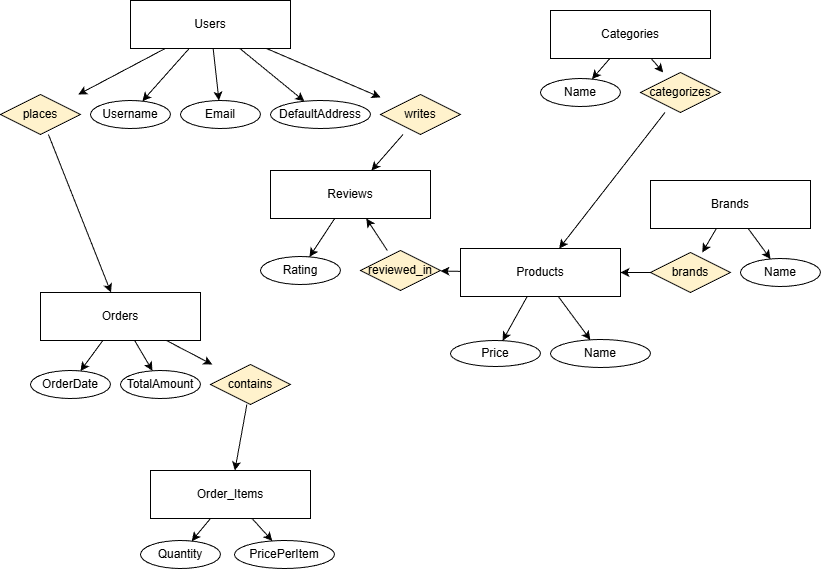

The diagram above was exported from draw.io. Its source (the exported page's mxGraphModel, read from the mxfile embedded in the PNG):
<mxGraphModel dx="1042" dy="562" grid="1" gridSize="10" guides="1" tooltips="1" connect="1" arrows="1" fold="1" page="1" pageScale="1" pageWidth="827" pageHeight="1169" math="0" shadow="0">
  <root>
    <mxCell id="0" />
    <mxCell id="1" parent="0" />
    <mxCell id="03oNyPPPr7yGy-7IahdZ-1" value="Users" style="rounded=0;whiteSpace=wrap;html=1;fillColor=#FFFFFF;strokeColor=#000000;" vertex="1" parent="1">
      <mxGeometry x="130" y="40" width="160" height="48" as="geometry" />
    </mxCell>
    <mxCell id="03oNyPPPr7yGy-7IahdZ-2" value="Categories" style="rounded=0;whiteSpace=wrap;html=1;fillColor=#FFFFFF;strokeColor=#000000;" vertex="1" parent="1">
      <mxGeometry x="550" y="50" width="160" height="48" as="geometry" />
    </mxCell>
    <mxCell id="03oNyPPPr7yGy-7IahdZ-3" value="Brands" style="rounded=0;whiteSpace=wrap;html=1;fillColor=#FFFFFF;strokeColor=#000000;" vertex="1" parent="1">
      <mxGeometry x="650" y="220" width="160" height="48" as="geometry" />
    </mxCell>
    <mxCell id="03oNyPPPr7yGy-7IahdZ-4" value="Products" style="rounded=0;whiteSpace=wrap;html=1;fillColor=#FFFFFF;strokeColor=#000000;" vertex="1" parent="1">
      <mxGeometry x="460" y="288" width="160" height="48" as="geometry" />
    </mxCell>
    <mxCell id="03oNyPPPr7yGy-7IahdZ-5" value="Orders" style="rounded=0;whiteSpace=wrap;html=1;fillColor=#FFFFFF;strokeColor=#000000;" vertex="1" parent="1">
      <mxGeometry x="40" y="332" width="160" height="48" as="geometry" />
    </mxCell>
    <mxCell id="03oNyPPPr7yGy-7IahdZ-6" value="Order_Items" style="rounded=0;whiteSpace=wrap;html=1;fillColor=#FFFFFF;strokeColor=#000000;" vertex="1" parent="1">
      <mxGeometry x="150" y="510" width="160" height="48" as="geometry" />
    </mxCell>
    <mxCell id="03oNyPPPr7yGy-7IahdZ-7" value="Reviews" style="rounded=0;whiteSpace=wrap;html=1;fillColor=#FFFFFF;strokeColor=#000000;" vertex="1" parent="1">
      <mxGeometry x="270" y="210" width="160" height="48" as="geometry" />
    </mxCell>
    <mxCell id="03oNyPPPr7yGy-7IahdZ-8" value="places" style="shape=rhombus;whiteSpace=wrap;html=1;fillColor=#FFF2CC;strokeColor=#000000;" vertex="1" parent="1">
      <mxGeometry y="134" width="80" height="40" as="geometry" />
    </mxCell>
    <mxCell id="03oNyPPPr7yGy-7IahdZ-9" value="contains" style="shape=rhombus;whiteSpace=wrap;html=1;fillColor=#FFF2CC;strokeColor=#000000;" vertex="1" parent="1">
      <mxGeometry x="210" y="404" width="80" height="40" as="geometry" />
    </mxCell>
    <mxCell id="03oNyPPPr7yGy-7IahdZ-11" value="reviewed_in" style="shape=rhombus;whiteSpace=wrap;html=1;fillColor=#FFF2CC;strokeColor=#000000;" vertex="1" parent="1">
      <mxGeometry x="360" y="290" width="80" height="40" as="geometry" />
    </mxCell>
    <mxCell id="03oNyPPPr7yGy-7IahdZ-12" value="writes" style="shape=rhombus;whiteSpace=wrap;html=1;fillColor=#FFF2CC;strokeColor=#000000;" vertex="1" parent="1">
      <mxGeometry x="380" y="134" width="80" height="40" as="geometry" />
    </mxCell>
    <mxCell id="03oNyPPPr7yGy-7IahdZ-13" value="categorizes" style="shape=rhombus;whiteSpace=wrap;html=1;fillColor=#FFF2CC;strokeColor=#000000;" vertex="1" parent="1">
      <mxGeometry x="640" y="112" width="80" height="40" as="geometry" />
    </mxCell>
    <mxCell id="03oNyPPPr7yGy-7IahdZ-14" value="brands" style="shape=rhombus;whiteSpace=wrap;html=1;fillColor=#FFF2CC;strokeColor=#000000;" vertex="1" parent="1">
      <mxGeometry x="650" y="292" width="80" height="40" as="geometry" />
    </mxCell>
    <mxCell id="03oNyPPPr7yGy-7IahdZ-15" value="Username" style="ellipse;whiteSpace=wrap;html=1;fillColor=#ffffff;strokeColor=#000000;" vertex="1" parent="1">
      <mxGeometry x="90" y="140" width="80" height="28" as="geometry" />
    </mxCell>
    <mxCell id="03oNyPPPr7yGy-7IahdZ-16" value="Email" style="ellipse;whiteSpace=wrap;html=1;fillColor=#ffffff;strokeColor=#000000;" vertex="1" parent="1">
      <mxGeometry x="180" y="140" width="80" height="28" as="geometry" />
    </mxCell>
    <mxCell id="03oNyPPPr7yGy-7IahdZ-17" value="DefaultAddress" style="ellipse;whiteSpace=wrap;html=1;fillColor=#ffffff;strokeColor=#000000;" vertex="1" parent="1">
      <mxGeometry x="270" y="140" width="100" height="28" as="geometry" />
    </mxCell>
    <mxCell id="03oNyPPPr7yGy-7IahdZ-18" value="Name" style="ellipse;whiteSpace=wrap;html=1;fillColor=#ffffff;strokeColor=#000000;" vertex="1" parent="1">
      <mxGeometry x="550" y="379" width="100" height="28" as="geometry" />
    </mxCell>
    <mxCell id="03oNyPPPr7yGy-7IahdZ-19" value="Price" style="ellipse;whiteSpace=wrap;html=1;fillColor=#ffffff;strokeColor=#000000;" vertex="1" parent="1">
      <mxGeometry x="450" y="380" width="90" height="26" as="geometry" />
    </mxCell>
    <mxCell id="03oNyPPPr7yGy-7IahdZ-20" value="Name" style="ellipse;whiteSpace=wrap;html=1;fillColor=#ffffff;strokeColor=#000000;" vertex="1" parent="1">
      <mxGeometry x="540" y="118" width="80" height="28" as="geometry" />
    </mxCell>
    <mxCell id="03oNyPPPr7yGy-7IahdZ-21" value="Name" style="ellipse;whiteSpace=wrap;html=1;fillColor=#ffffff;strokeColor=#000000;" vertex="1" parent="1">
      <mxGeometry x="740" y="298" width="80" height="28" as="geometry" />
    </mxCell>
    <mxCell id="03oNyPPPr7yGy-7IahdZ-22" value="OrderDate" style="ellipse;whiteSpace=wrap;html=1;fillColor=#ffffff;strokeColor=#000000;" vertex="1" parent="1">
      <mxGeometry x="30" y="410" width="80" height="28" as="geometry" />
    </mxCell>
    <mxCell id="03oNyPPPr7yGy-7IahdZ-23" value="TotalAmount" style="ellipse;whiteSpace=wrap;html=1;fillColor=#ffffff;strokeColor=#000000;" vertex="1" parent="1">
      <mxGeometry x="120" y="410" width="80" height="28" as="geometry" />
    </mxCell>
    <mxCell id="03oNyPPPr7yGy-7IahdZ-24" value="Quantity" style="ellipse;whiteSpace=wrap;html=1;fillColor=#ffffff;strokeColor=#000000;" vertex="1" parent="1">
      <mxGeometry x="140" y="580" width="80" height="28" as="geometry" />
    </mxCell>
    <mxCell id="03oNyPPPr7yGy-7IahdZ-25" value="PricePerItem" style="ellipse;whiteSpace=wrap;html=1;fillColor=#ffffff;strokeColor=#000000;" vertex="1" parent="1">
      <mxGeometry x="234" y="580" width="100" height="28" as="geometry" />
    </mxCell>
    <mxCell id="03oNyPPPr7yGy-7IahdZ-26" value="Rating" style="ellipse;whiteSpace=wrap;html=1;fillColor=#ffffff;strokeColor=#000000;" vertex="1" parent="1">
      <mxGeometry x="260" y="296" width="80" height="28" as="geometry" />
    </mxCell>
    <mxCell id="03oNyPPPr7yGy-7IahdZ-27" edge="1" parent="1" source="03oNyPPPr7yGy-7IahdZ-1" target="03oNyPPPr7yGy-7IahdZ-8">
      <mxGeometry relative="1" as="geometry" />
    </mxCell>
    <mxCell id="03oNyPPPr7yGy-7IahdZ-28" edge="1" parent="1" source="03oNyPPPr7yGy-7IahdZ-8" target="03oNyPPPr7yGy-7IahdZ-5">
      <mxGeometry relative="1" as="geometry" />
    </mxCell>
    <mxCell id="03oNyPPPr7yGy-7IahdZ-29" edge="1" parent="1" source="03oNyPPPr7yGy-7IahdZ-5" target="03oNyPPPr7yGy-7IahdZ-9">
      <mxGeometry relative="1" as="geometry" />
    </mxCell>
    <mxCell id="03oNyPPPr7yGy-7IahdZ-31" edge="1" parent="1" source="03oNyPPPr7yGy-7IahdZ-9" target="03oNyPPPr7yGy-7IahdZ-6">
      <mxGeometry relative="1" as="geometry" />
    </mxCell>
    <mxCell id="03oNyPPPr7yGy-7IahdZ-32" edge="1" parent="1" source="03oNyPPPr7yGy-7IahdZ-4" target="03oNyPPPr7yGy-7IahdZ-11">
      <mxGeometry relative="1" as="geometry" />
    </mxCell>
    <mxCell id="03oNyPPPr7yGy-7IahdZ-33" edge="1" parent="1" source="03oNyPPPr7yGy-7IahdZ-1" target="03oNyPPPr7yGy-7IahdZ-12">
      <mxGeometry relative="1" as="geometry" />
    </mxCell>
    <mxCell id="03oNyPPPr7yGy-7IahdZ-34" edge="1" parent="1" source="03oNyPPPr7yGy-7IahdZ-2" target="03oNyPPPr7yGy-7IahdZ-13">
      <mxGeometry relative="1" as="geometry" />
    </mxCell>
    <mxCell id="03oNyPPPr7yGy-7IahdZ-35" edge="1" parent="1" source="03oNyPPPr7yGy-7IahdZ-3" target="03oNyPPPr7yGy-7IahdZ-14">
      <mxGeometry relative="1" as="geometry" />
    </mxCell>
    <mxCell id="03oNyPPPr7yGy-7IahdZ-36" edge="1" parent="1" source="03oNyPPPr7yGy-7IahdZ-13" target="03oNyPPPr7yGy-7IahdZ-4">
      <mxGeometry relative="1" as="geometry" />
    </mxCell>
    <mxCell id="03oNyPPPr7yGy-7IahdZ-37" edge="1" parent="1" source="03oNyPPPr7yGy-7IahdZ-14" target="03oNyPPPr7yGy-7IahdZ-4">
      <mxGeometry relative="1" as="geometry" />
    </mxCell>
    <mxCell id="03oNyPPPr7yGy-7IahdZ-38" edge="1" parent="1" source="03oNyPPPr7yGy-7IahdZ-11" target="03oNyPPPr7yGy-7IahdZ-7">
      <mxGeometry relative="1" as="geometry" />
    </mxCell>
    <mxCell id="03oNyPPPr7yGy-7IahdZ-39" edge="1" parent="1" source="03oNyPPPr7yGy-7IahdZ-12" target="03oNyPPPr7yGy-7IahdZ-7">
      <mxGeometry relative="1" as="geometry" />
    </mxCell>
    <mxCell id="03oNyPPPr7yGy-7IahdZ-45" value="" style="endArrow=classic;html=1;rounded=0;" edge="1" parent="1" source="03oNyPPPr7yGy-7IahdZ-2" target="03oNyPPPr7yGy-7IahdZ-20">
      <mxGeometry width="50" height="50" relative="1" as="geometry">
        <mxPoint x="390" y="320" as="sourcePoint" />
        <mxPoint x="440" y="270" as="targetPoint" />
      </mxGeometry>
    </mxCell>
    <mxCell id="03oNyPPPr7yGy-7IahdZ-46" value="" style="endArrow=classic;html=1;rounded=0;" edge="1" parent="1" source="03oNyPPPr7yGy-7IahdZ-1" target="03oNyPPPr7yGy-7IahdZ-15">
      <mxGeometry width="50" height="50" relative="1" as="geometry">
        <mxPoint x="390" y="320" as="sourcePoint" />
        <mxPoint x="440" y="270" as="targetPoint" />
      </mxGeometry>
    </mxCell>
    <mxCell id="03oNyPPPr7yGy-7IahdZ-47" value="" style="endArrow=classic;html=1;rounded=0;" edge="1" parent="1" source="03oNyPPPr7yGy-7IahdZ-1" target="03oNyPPPr7yGy-7IahdZ-16">
      <mxGeometry width="50" height="50" relative="1" as="geometry">
        <mxPoint x="390" y="320" as="sourcePoint" />
        <mxPoint x="440" y="270" as="targetPoint" />
      </mxGeometry>
    </mxCell>
    <mxCell id="03oNyPPPr7yGy-7IahdZ-48" value="" style="endArrow=classic;html=1;rounded=0;" edge="1" parent="1" source="03oNyPPPr7yGy-7IahdZ-1" target="03oNyPPPr7yGy-7IahdZ-17">
      <mxGeometry width="50" height="50" relative="1" as="geometry">
        <mxPoint x="390" y="320" as="sourcePoint" />
        <mxPoint x="440" y="270" as="targetPoint" />
      </mxGeometry>
    </mxCell>
    <mxCell id="03oNyPPPr7yGy-7IahdZ-50" value="" style="endArrow=classic;html=1;rounded=0;" edge="1" parent="1" source="03oNyPPPr7yGy-7IahdZ-7" target="03oNyPPPr7yGy-7IahdZ-26">
      <mxGeometry width="50" height="50" relative="1" as="geometry">
        <mxPoint x="390" y="320" as="sourcePoint" />
        <mxPoint x="440" y="270" as="targetPoint" />
      </mxGeometry>
    </mxCell>
    <mxCell id="03oNyPPPr7yGy-7IahdZ-51" value="" style="endArrow=classic;html=1;rounded=0;" edge="1" parent="1" source="03oNyPPPr7yGy-7IahdZ-3" target="03oNyPPPr7yGy-7IahdZ-21">
      <mxGeometry width="50" height="50" relative="1" as="geometry">
        <mxPoint x="390" y="320" as="sourcePoint" />
        <mxPoint x="440" y="270" as="targetPoint" />
      </mxGeometry>
    </mxCell>
    <mxCell id="03oNyPPPr7yGy-7IahdZ-52" value="" style="endArrow=classic;html=1;rounded=0;" edge="1" parent="1" source="03oNyPPPr7yGy-7IahdZ-4" target="03oNyPPPr7yGy-7IahdZ-19">
      <mxGeometry width="50" height="50" relative="1" as="geometry">
        <mxPoint x="390" y="320" as="sourcePoint" />
        <mxPoint x="440" y="270" as="targetPoint" />
      </mxGeometry>
    </mxCell>
    <mxCell id="03oNyPPPr7yGy-7IahdZ-53" value="" style="endArrow=classic;html=1;rounded=0;" edge="1" parent="1" source="03oNyPPPr7yGy-7IahdZ-4" target="03oNyPPPr7yGy-7IahdZ-18">
      <mxGeometry width="50" height="50" relative="1" as="geometry">
        <mxPoint x="390" y="320" as="sourcePoint" />
        <mxPoint x="440" y="270" as="targetPoint" />
      </mxGeometry>
    </mxCell>
    <mxCell id="03oNyPPPr7yGy-7IahdZ-54" value="" style="endArrow=classic;html=1;rounded=0;" edge="1" parent="1" source="03oNyPPPr7yGy-7IahdZ-5" target="03oNyPPPr7yGy-7IahdZ-22">
      <mxGeometry width="50" height="50" relative="1" as="geometry">
        <mxPoint x="390" y="320" as="sourcePoint" />
        <mxPoint x="440" y="270" as="targetPoint" />
      </mxGeometry>
    </mxCell>
    <mxCell id="03oNyPPPr7yGy-7IahdZ-55" value="" style="endArrow=classic;html=1;rounded=0;" edge="1" parent="1" source="03oNyPPPr7yGy-7IahdZ-5" target="03oNyPPPr7yGy-7IahdZ-23">
      <mxGeometry width="50" height="50" relative="1" as="geometry">
        <mxPoint x="390" y="320" as="sourcePoint" />
        <mxPoint x="440" y="270" as="targetPoint" />
      </mxGeometry>
    </mxCell>
    <mxCell id="03oNyPPPr7yGy-7IahdZ-56" value="" style="endArrow=classic;html=1;rounded=0;" edge="1" parent="1" source="03oNyPPPr7yGy-7IahdZ-6" target="03oNyPPPr7yGy-7IahdZ-24">
      <mxGeometry width="50" height="50" relative="1" as="geometry">
        <mxPoint x="390" y="520" as="sourcePoint" />
        <mxPoint x="440" y="470" as="targetPoint" />
      </mxGeometry>
    </mxCell>
    <mxCell id="03oNyPPPr7yGy-7IahdZ-57" value="" style="endArrow=classic;html=1;rounded=0;" edge="1" parent="1" source="03oNyPPPr7yGy-7IahdZ-6" target="03oNyPPPr7yGy-7IahdZ-25">
      <mxGeometry width="50" height="50" relative="1" as="geometry">
        <mxPoint x="390" y="520" as="sourcePoint" />
        <mxPoint x="440" y="470" as="targetPoint" />
      </mxGeometry>
    </mxCell>
  </root>
</mxGraphModel>